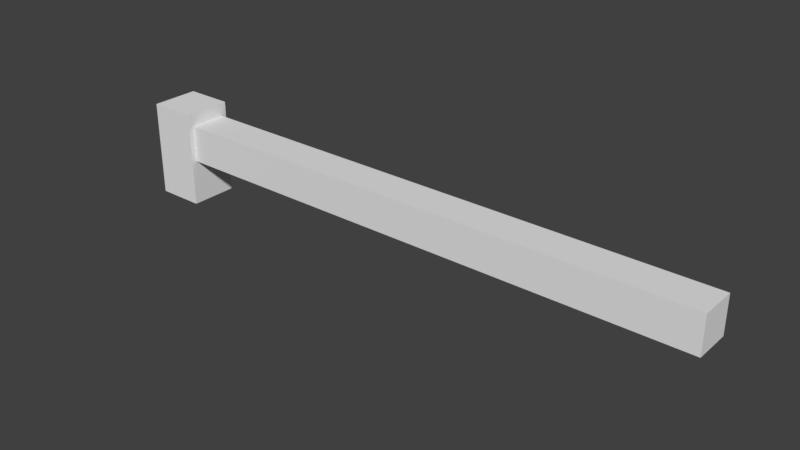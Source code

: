 # Source: shlag.blend  (saved by Blender 2.77.0; exported with 4.5.12 LTS)
import bpy
from mathutils import Matrix  # noqa: F401  (used for matrix-valued properties, if any)

bpy.ops.wm.read_factory_settings(use_empty=True)
scene = bpy.context.scene
scene.name = 'Scene'

# ---- collections
col_collection_1 = bpy.data.collections.new('Collection 1'); scene.collection.children.link(col_collection_1)

# ---- materials (node trees are filled in below, after node groups)
mat_material = bpy.data.materials.new('Material')
mat_material.alpha_threshold = 0.0
mat_material.use_transparent_shadow = False
mat_material.roughness = 0.5
mat_material.line_color = (0.0, 0.0, 0.0, 1.0)

# ---- material node trees

# ---- world
world_world = bpy.data.worlds.new('World'); scene.world = world_world
world_world.color = (0.05088, 0.05088, 0.05088)
world_world.use_sun_shadow = False
world_world.sun_shadow_jitter_overblur = 0.0
world_world.cycles.sampling_method = 'MANUAL'

# ---- meshes
me_cube = bpy.data.meshes.new('Cube')
me_cube.from_pydata([(0.15, 0.15, -1.49e-08), (0.15, -0.15, -1.49e-08), (-0.15, -0.15, -1.49e-08), (-0.15, 0.15, -1.49e-08), (0.15, 0.15, 0.6), (0.15, -0.15, 0.6), (-0.15, -0.15, 0.6), (-0.15, 0.15, 0.6), (0.036, -0.1165, 0.2835), (0.036, -0.1165, 0.5165), (0.036, 0.1165, 0.2835), (0.036, 0.1165, 0.5165), (3.564, -0.1165, 0.2835), (3.564, -0.1165, 0.5165), (3.564, 0.1165, 0.2835), (3.564, 0.1165, 0.5165)], [], [(4, 7, 6, 5), (0, 4, 5, 1), (1, 5, 6, 2), (2, 6, 7, 3), (4, 0, 3, 7), (11, 15, 14, 10), (15, 13, 12, 14), (13, 9, 8, 12), (8, 10, 14, 12), (13, 15, 11, 9)])
_uv = me_cube.uv_layers.new(name='UVMap')
_uv.uv.foreach_set('vector', [0.3343, 0.7017, 0.3343, 0.5351, 0.5009, 0.5351, 0.5009, 0.7017, 0.1673, 0.8683, 0.1673, 0.5351, 0.3339, 0.5351, 0.3339, 0.8683, 0.0002232, 0.8683, 0.0002232, 0.5351, 0.1668, 0.5351, 0.1668, 0.8683, 0.1668, 0.8683, 0.1668, 0.5351, 0.0002232, 0.5351, 0.0002231, 0.8683, 0.1673, 0.5351, 0.1673, 0.8683, 0.3339, 0.8683, 0.3339, 0.5351, 0.9998, 0.0002381, 0.0002232, 0.000238, 0.0002231, 0.1335, 0.9998, 0.1335, 0.7943, 0.5351, 0.9276, 0.5351, 0.9276, 0.6684, 0.7943, 0.6684, 0.0002231, 0.0002231, 0.9998, 0.0002232, 0.9998, 0.1335, 0.0002231, 0.1335, 0.9998, 0.1335, 0.9998, 0.0002381, 0.0002231, 0.000238, 0.0002231, 0.1335, 0.0002231, 0.1335, 0.0002231, 0.000238, 0.9998, 0.0002382, 0.9998, 0.1335])
me_cube.materials.append(mat_material)
me_cube.use_remesh_preserve_volume = False
me_cube.use_remesh_preserve_attributes = False
me_cube.use_mirror_vertex_groups = False
me_cube.use_paint_bone_selection = False
me_cube.use_paint_mask = True
me_cube.update()

# ---- objects
ob_cube = bpy.data.objects.new('Cube', me_cube)

# ---- transforms, parenting, visibility, modifiers, constraints
ob_cube.location = (0.0, 0.0, 0.0)
ob_cube.lock_rotations_4d = False
ob_cube.empty_display_type = 'ARROWS'
ob_cube.lineart.crease_threshold = 0.0

# ---- collection membership
col_collection_1.objects.link(ob_cube)

# ---- scene / render settings (as saved in the file)
scene.frame_start = 0; scene.frame_end = 0; scene.frame_set(1)
scene.render.engine = 'BLENDER_EEVEE_NEXT'
scene.render.resolution_percentage = 50
scene.render.dither_intensity = 0.0
scene.cycles.use_denoising = False
scene.cycles.samples = 128
scene.cycles.sampling_pattern = 'TABULATED_SOBOL'
scene.cycles.light_sampling_threshold = 0.0
scene.cycles.use_adaptive_sampling = False
scene.cycles.use_light_tree = False
scene.cycles.blur_glossy = 0.0
scene.cycles.sample_clamp_indirect = 0.0
scene.view_settings.view_transform = 'Standard'
bpy.context.view_layer.update()

# ---- added for rendering (the .blend has no active camera and no usable light): camera, sun
cam_auto = bpy.data.cameras.new('AutoCamera')
cam_auto.lens = 50.0
cam_auto.sensor_width = 36.0
cam_auto.clip_end = 1000.0
ob_auto_camera = bpy.data.objects.new('AutoCamera', cam_auto)
scene.collection.objects.link(ob_auto_camera)
ob_auto_camera.location = (5.19889, -4.19026, 3.09351)
ob_auto_camera.rotation_euler = (1.09748, -7.21219e-08, 0.694738)
scene.camera = ob_auto_camera
light_auto_sun = bpy.data.lights.new('AutoSun', 'SUN')
light_auto_sun.energy = 3.0
light_auto_sun.angle = 0.0523599
ob_auto_sun = bpy.data.objects.new('AutoSun', light_auto_sun)
scene.collection.objects.link(ob_auto_sun)
ob_auto_sun.rotation_euler = (0.872665, 0.174533, 0.523599)
bpy.context.view_layer.update()
